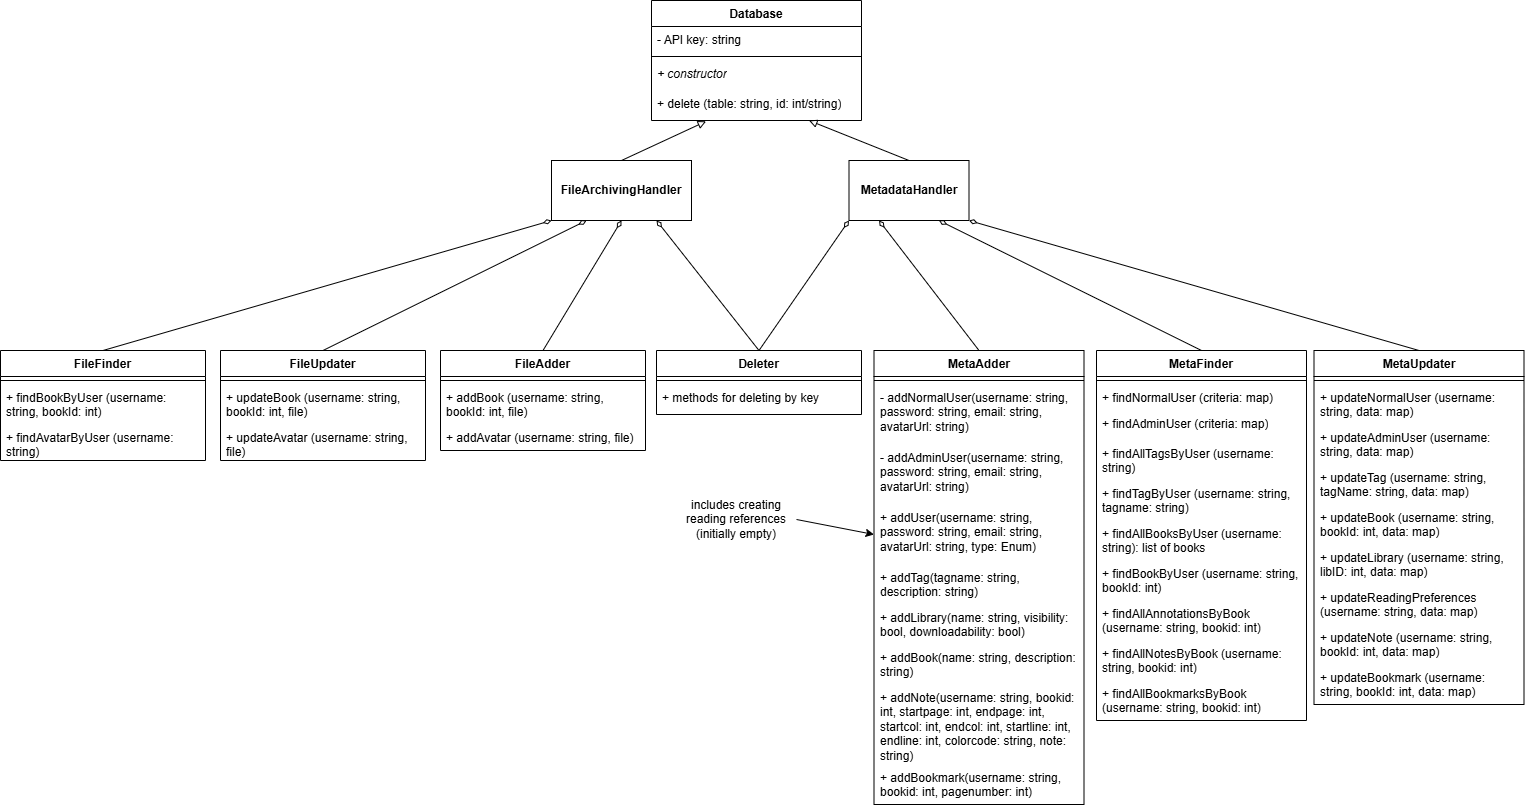

The diagram above was exported from draw.io. Its source (the exported page's mxGraphModel, read from the mxfile embedded in the PNG):
<mxGraphModel dx="3873" dy="1474" grid="1" gridSize="10" guides="1" tooltips="1" connect="1" arrows="1" fold="1" page="1" pageScale="1" pageWidth="850" pageHeight="1100" math="0" shadow="0">
  <root>
    <mxCell id="0" />
    <mxCell id="1" parent="0" />
    <mxCell id="2" value="Database" style="swimlane;fontStyle=1;align=center;verticalAlign=top;childLayout=stackLayout;horizontal=1;startSize=26;horizontalStack=0;resizeParent=1;resizeParentMax=0;resizeLast=0;collapsible=1;marginBottom=0;whiteSpace=wrap;html=1;" vertex="1" parent="1">
      <mxGeometry x="1591" y="260" width="210" height="120" as="geometry" />
    </mxCell>
    <mxCell id="3" value="- API key: string" style="text;strokeColor=none;fillColor=none;align=left;verticalAlign=top;spacingLeft=4;spacingRight=4;overflow=hidden;rotatable=0;points=[[0,0.5],[1,0.5]];portConstraint=eastwest;whiteSpace=wrap;html=1;" vertex="1" parent="2">
      <mxGeometry y="26" width="210" height="26" as="geometry" />
    </mxCell>
    <mxCell id="4" value="" style="line;strokeWidth=1;fillColor=none;align=left;verticalAlign=middle;spacingTop=-1;spacingLeft=3;spacingRight=3;rotatable=0;labelPosition=right;points=[];portConstraint=eastwest;strokeColor=inherit;" vertex="1" parent="2">
      <mxGeometry y="52" width="210" height="8" as="geometry" />
    </mxCell>
    <mxCell id="5" value="+ constructor" style="text;strokeColor=none;fillColor=none;align=left;verticalAlign=top;spacingLeft=4;spacingRight=4;overflow=hidden;rotatable=0;points=[[0,0.5],[1,0.5]];portConstraint=eastwest;whiteSpace=wrap;html=1;fontStyle=2" vertex="1" parent="2">
      <mxGeometry y="60" width="210" height="30" as="geometry" />
    </mxCell>
    <mxCell id="6" value="&lt;span style=&quot;font-style: normal;&quot;&gt;+ delete (table: string, id: int/string)&lt;/span&gt;" style="text;strokeColor=none;fillColor=none;align=left;verticalAlign=top;spacingLeft=4;spacingRight=4;overflow=hidden;rotatable=0;points=[[0,0.5],[1,0.5]];portConstraint=eastwest;whiteSpace=wrap;html=1;fontStyle=2" vertex="1" parent="2">
      <mxGeometry y="90" width="210" height="30" as="geometry" />
    </mxCell>
    <mxCell id="7" style="rounded=0;orthogonalLoop=1;jettySize=auto;html=1;exitX=1;exitY=0.5;exitDx=0;exitDy=0;entryX=0;entryY=0.5;entryDx=0;entryDy=0;" edge="1" source="8" target="13" parent="1">
      <mxGeometry relative="1" as="geometry" />
    </mxCell>
    <mxCell id="8" value="includes creating reading references (initially empty)" style="text;html=1;align=center;verticalAlign=middle;whiteSpace=wrap;rounded=0;" vertex="1" parent="1">
      <mxGeometry x="1616" y="764" width="120" height="30" as="geometry" />
    </mxCell>
    <mxCell id="9" value="MetaAdder" style="swimlane;fontStyle=1;align=center;verticalAlign=top;childLayout=stackLayout;horizontal=1;startSize=26;horizontalStack=0;resizeParent=1;resizeParentMax=0;resizeLast=0;collapsible=1;marginBottom=0;whiteSpace=wrap;html=1;" vertex="1" parent="1">
      <mxGeometry x="1813.5" y="610" width="210" height="454" as="geometry" />
    </mxCell>
    <mxCell id="10" value="" style="line;strokeWidth=1;fillColor=none;align=left;verticalAlign=middle;spacingTop=-1;spacingLeft=3;spacingRight=3;rotatable=0;labelPosition=right;points=[];portConstraint=eastwest;strokeColor=inherit;" vertex="1" parent="9">
      <mxGeometry y="26" width="210" height="8" as="geometry" />
    </mxCell>
    <mxCell id="11" value="- addNormalUser(username: string, password: string, email: string, avatarUrl: string)" style="text;strokeColor=none;fillColor=none;align=left;verticalAlign=top;spacingLeft=4;spacingRight=4;overflow=hidden;rotatable=0;points=[[0,0.5],[1,0.5]];portConstraint=eastwest;whiteSpace=wrap;html=1;" vertex="1" parent="9">
      <mxGeometry y="34" width="210" height="60" as="geometry" />
    </mxCell>
    <mxCell id="12" value="- addAdminUser(username: string, password: string, email: string, avatarUrl: string)" style="text;strokeColor=none;fillColor=none;align=left;verticalAlign=top;spacingLeft=4;spacingRight=4;overflow=hidden;rotatable=0;points=[[0,0.5],[1,0.5]];portConstraint=eastwest;whiteSpace=wrap;html=1;" vertex="1" parent="9">
      <mxGeometry y="94" width="210" height="60" as="geometry" />
    </mxCell>
    <mxCell id="13" value="+ addUser(username: string, password: string, email: string, avatarUrl: string, type: Enum)" style="text;strokeColor=none;fillColor=none;align=left;verticalAlign=top;spacingLeft=4;spacingRight=4;overflow=hidden;rotatable=0;points=[[0,0.5],[1,0.5]];portConstraint=eastwest;whiteSpace=wrap;html=1;" vertex="1" parent="9">
      <mxGeometry y="154" width="210" height="60" as="geometry" />
    </mxCell>
    <mxCell id="14" value="+ addTag(tagname: string, description: string)" style="text;strokeColor=none;fillColor=none;align=left;verticalAlign=top;spacingLeft=4;spacingRight=4;overflow=hidden;rotatable=0;points=[[0,0.5],[1,0.5]];portConstraint=eastwest;whiteSpace=wrap;html=1;" vertex="1" parent="9">
      <mxGeometry y="214" width="210" height="40" as="geometry" />
    </mxCell>
    <mxCell id="15" value="+ addLibrary(name: string, visibility: bool, downloadability: bool)" style="text;strokeColor=none;fillColor=none;align=left;verticalAlign=top;spacingLeft=4;spacingRight=4;overflow=hidden;rotatable=0;points=[[0,0.5],[1,0.5]];portConstraint=eastwest;whiteSpace=wrap;html=1;" vertex="1" parent="9">
      <mxGeometry y="254" width="210" height="40" as="geometry" />
    </mxCell>
    <mxCell id="16" value="+ addBook(name: string, description: string)" style="text;strokeColor=none;fillColor=none;align=left;verticalAlign=top;spacingLeft=4;spacingRight=4;overflow=hidden;rotatable=0;points=[[0,0.5],[1,0.5]];portConstraint=eastwest;whiteSpace=wrap;html=1;" vertex="1" parent="9">
      <mxGeometry y="294" width="210" height="40" as="geometry" />
    </mxCell>
    <mxCell id="17" value="+ addNote(username: string, bookid: int, startpage: int, endpage: int, startcol: int, endcol: int, startline: int, endline: int, colorcode: string, note: string)" style="text;strokeColor=none;fillColor=none;align=left;verticalAlign=top;spacingLeft=4;spacingRight=4;overflow=hidden;rotatable=0;points=[[0,0.5],[1,0.5]];portConstraint=eastwest;whiteSpace=wrap;html=1;" vertex="1" parent="9">
      <mxGeometry y="334" width="210" height="80" as="geometry" />
    </mxCell>
    <mxCell id="18" value="+ addBookmark(username: string, bookid: int, pagenumber: int)" style="text;strokeColor=none;fillColor=none;align=left;verticalAlign=top;spacingLeft=4;spacingRight=4;overflow=hidden;rotatable=0;points=[[0,0.5],[1,0.5]];portConstraint=eastwest;whiteSpace=wrap;html=1;" vertex="1" parent="9">
      <mxGeometry y="414" width="210" height="40" as="geometry" />
    </mxCell>
    <mxCell id="19" value="MetaFinder" style="swimlane;fontStyle=1;align=center;verticalAlign=top;childLayout=stackLayout;horizontal=1;startSize=26;horizontalStack=0;resizeParent=1;resizeParentMax=0;resizeLast=0;collapsible=1;marginBottom=0;whiteSpace=wrap;html=1;" vertex="1" parent="1">
      <mxGeometry x="2036" y="610" width="210" height="370" as="geometry" />
    </mxCell>
    <mxCell id="20" value="" style="line;strokeWidth=1;fillColor=none;align=left;verticalAlign=middle;spacingTop=-1;spacingLeft=3;spacingRight=3;rotatable=0;labelPosition=right;points=[];portConstraint=eastwest;strokeColor=inherit;" vertex="1" parent="19">
      <mxGeometry y="26" width="210" height="8" as="geometry" />
    </mxCell>
    <mxCell id="21" value="+ findNormalUser (criteria: map)" style="text;strokeColor=none;fillColor=none;align=left;verticalAlign=top;spacingLeft=4;spacingRight=4;overflow=hidden;rotatable=0;points=[[0,0.5],[1,0.5]];portConstraint=eastwest;whiteSpace=wrap;html=1;" vertex="1" parent="19">
      <mxGeometry y="34" width="210" height="26" as="geometry" />
    </mxCell>
    <mxCell id="22" value="+ findAdminUser (criteria: map)" style="text;strokeColor=none;fillColor=none;align=left;verticalAlign=top;spacingLeft=4;spacingRight=4;overflow=hidden;rotatable=0;points=[[0,0.5],[1,0.5]];portConstraint=eastwest;whiteSpace=wrap;html=1;" vertex="1" parent="19">
      <mxGeometry y="60" width="210" height="30" as="geometry" />
    </mxCell>
    <mxCell id="23" value="+ findAllTagsByUser (username: string)" style="text;strokeColor=none;fillColor=none;align=left;verticalAlign=top;spacingLeft=4;spacingRight=4;overflow=hidden;rotatable=0;points=[[0,0.5],[1,0.5]];portConstraint=eastwest;whiteSpace=wrap;html=1;" vertex="1" parent="19">
      <mxGeometry y="90" width="210" height="40" as="geometry" />
    </mxCell>
    <mxCell id="24" value="+ findTagByUser (username: string, tagname: string)" style="text;strokeColor=none;fillColor=none;align=left;verticalAlign=top;spacingLeft=4;spacingRight=4;overflow=hidden;rotatable=0;points=[[0,0.5],[1,0.5]];portConstraint=eastwest;whiteSpace=wrap;html=1;" vertex="1" parent="19">
      <mxGeometry y="130" width="210" height="40" as="geometry" />
    </mxCell>
    <mxCell id="25" value="+ findAllBooksByUser (username: string): list of books" style="text;strokeColor=none;fillColor=none;align=left;verticalAlign=top;spacingLeft=4;spacingRight=4;overflow=hidden;rotatable=0;points=[[0,0.5],[1,0.5]];portConstraint=eastwest;whiteSpace=wrap;html=1;" vertex="1" parent="19">
      <mxGeometry y="170" width="210" height="40" as="geometry" />
    </mxCell>
    <mxCell id="26" value="+ findBookByUser (username: string, bookId: int)" style="text;strokeColor=none;fillColor=none;align=left;verticalAlign=top;spacingLeft=4;spacingRight=4;overflow=hidden;rotatable=0;points=[[0,0.5],[1,0.5]];portConstraint=eastwest;whiteSpace=wrap;html=1;" vertex="1" parent="19">
      <mxGeometry y="210" width="210" height="40" as="geometry" />
    </mxCell>
    <mxCell id="27" value="+ findAllAnnotationsByBook (username: string, bookid: int)" style="text;strokeColor=none;fillColor=none;align=left;verticalAlign=top;spacingLeft=4;spacingRight=4;overflow=hidden;rotatable=0;points=[[0,0.5],[1,0.5]];portConstraint=eastwest;whiteSpace=wrap;html=1;" vertex="1" parent="19">
      <mxGeometry y="250" width="210" height="40" as="geometry" />
    </mxCell>
    <mxCell id="28" value="+ findAllNotesByBook (username: string, bookid: int)" style="text;strokeColor=none;fillColor=none;align=left;verticalAlign=top;spacingLeft=4;spacingRight=4;overflow=hidden;rotatable=0;points=[[0,0.5],[1,0.5]];portConstraint=eastwest;whiteSpace=wrap;html=1;" vertex="1" parent="19">
      <mxGeometry y="290" width="210" height="40" as="geometry" />
    </mxCell>
    <mxCell id="29" value="+ findAllBookmarksByBook (username: string, bookid: int)" style="text;strokeColor=none;fillColor=none;align=left;verticalAlign=top;spacingLeft=4;spacingRight=4;overflow=hidden;rotatable=0;points=[[0,0.5],[1,0.5]];portConstraint=eastwest;whiteSpace=wrap;html=1;" vertex="1" parent="19">
      <mxGeometry y="330" width="210" height="40" as="geometry" />
    </mxCell>
    <mxCell id="30" style="rounded=0;orthogonalLoop=1;jettySize=auto;html=1;exitX=0.5;exitY=0;exitDx=0;exitDy=0;endArrow=diamondThin;endFill=0;entryX=0;entryY=1;entryDx=0;entryDy=0;" edge="1" source="31" target="48" parent="1">
      <mxGeometry relative="1" as="geometry">
        <mxPoint x="1561" y="560" as="targetPoint" />
      </mxGeometry>
    </mxCell>
    <mxCell id="31" value="Deleter" style="swimlane;fontStyle=1;align=center;verticalAlign=top;childLayout=stackLayout;horizontal=1;startSize=26;horizontalStack=0;resizeParent=1;resizeParentMax=0;resizeLast=0;collapsible=1;marginBottom=0;whiteSpace=wrap;html=1;" vertex="1" parent="1">
      <mxGeometry x="1596" y="610" width="205" height="64" as="geometry" />
    </mxCell>
    <mxCell id="32" value="" style="line;strokeWidth=1;fillColor=none;align=left;verticalAlign=middle;spacingTop=-1;spacingLeft=3;spacingRight=3;rotatable=0;labelPosition=right;points=[];portConstraint=eastwest;strokeColor=inherit;" vertex="1" parent="31">
      <mxGeometry y="26" width="205" height="8" as="geometry" />
    </mxCell>
    <mxCell id="33" value="+ methods for deleting by key" style="text;strokeColor=none;fillColor=none;align=left;verticalAlign=top;spacingLeft=4;spacingRight=4;overflow=hidden;rotatable=0;points=[[0,0.5],[1,0.5]];portConstraint=eastwest;whiteSpace=wrap;html=1;" vertex="1" parent="31">
      <mxGeometry y="34" width="205" height="30" as="geometry" />
    </mxCell>
    <mxCell id="34" style="rounded=0;orthogonalLoop=1;jettySize=auto;html=1;exitX=0.5;exitY=0;exitDx=0;exitDy=0;endArrow=diamondThin;endFill=0;entryX=0.25;entryY=1;entryDx=0;entryDy=0;" edge="1" source="9" target="48" parent="1">
      <mxGeometry relative="1" as="geometry">
        <mxPoint x="1651" y="570" as="targetPoint" />
        <mxPoint x="1336.5" y="700" as="sourcePoint" />
      </mxGeometry>
    </mxCell>
    <mxCell id="35" style="rounded=0;orthogonalLoop=1;jettySize=auto;html=1;exitX=0.5;exitY=0;exitDx=0;exitDy=0;endArrow=diamondThin;endFill=0;entryX=0.75;entryY=1;entryDx=0;entryDy=0;" edge="1" source="19" target="48" parent="1">
      <mxGeometry relative="1" as="geometry">
        <mxPoint x="1751" y="570" as="targetPoint" />
        <mxPoint x="1573.5" y="700" as="sourcePoint" />
      </mxGeometry>
    </mxCell>
    <mxCell id="36" value="MetaUpdater" style="swimlane;fontStyle=1;align=center;verticalAlign=top;childLayout=stackLayout;horizontal=1;startSize=26;horizontalStack=0;resizeParent=1;resizeParentMax=0;resizeLast=0;collapsible=1;marginBottom=0;whiteSpace=wrap;html=1;" vertex="1" parent="1">
      <mxGeometry x="2253.5" y="610" width="210" height="354" as="geometry" />
    </mxCell>
    <mxCell id="37" value="" style="line;strokeWidth=1;fillColor=none;align=left;verticalAlign=middle;spacingTop=-1;spacingLeft=3;spacingRight=3;rotatable=0;labelPosition=right;points=[];portConstraint=eastwest;strokeColor=inherit;" vertex="1" parent="36">
      <mxGeometry y="26" width="210" height="8" as="geometry" />
    </mxCell>
    <mxCell id="38" value="+ updateNormalUser (username: string, data: map)" style="text;strokeColor=none;fillColor=none;align=left;verticalAlign=top;spacingLeft=4;spacingRight=4;overflow=hidden;rotatable=0;points=[[0,0.5],[1,0.5]];portConstraint=eastwest;whiteSpace=wrap;html=1;" vertex="1" parent="36">
      <mxGeometry y="34" width="210" height="40" as="geometry" />
    </mxCell>
    <mxCell id="39" value="+ updateAdminUser (username: string, data: map)" style="text;strokeColor=none;fillColor=none;align=left;verticalAlign=top;spacingLeft=4;spacingRight=4;overflow=hidden;rotatable=0;points=[[0,0.5],[1,0.5]];portConstraint=eastwest;whiteSpace=wrap;html=1;" vertex="1" parent="36">
      <mxGeometry y="74" width="210" height="40" as="geometry" />
    </mxCell>
    <mxCell id="40" value="+ updateTag (username: string, tagName: string, data: map)" style="text;strokeColor=none;fillColor=none;align=left;verticalAlign=top;spacingLeft=4;spacingRight=4;overflow=hidden;rotatable=0;points=[[0,0.5],[1,0.5]];portConstraint=eastwest;whiteSpace=wrap;html=1;" vertex="1" parent="36">
      <mxGeometry y="114" width="210" height="40" as="geometry" />
    </mxCell>
    <mxCell id="41" value="+ updateBook (username: string, bookId: int, data: map)" style="text;strokeColor=none;fillColor=none;align=left;verticalAlign=top;spacingLeft=4;spacingRight=4;overflow=hidden;rotatable=0;points=[[0,0.5],[1,0.5]];portConstraint=eastwest;whiteSpace=wrap;html=1;" vertex="1" parent="36">
      <mxGeometry y="154" width="210" height="40" as="geometry" />
    </mxCell>
    <mxCell id="42" value="+ updateLibrary (username: string, libID: int, data: map)" style="text;strokeColor=none;fillColor=none;align=left;verticalAlign=top;spacingLeft=4;spacingRight=4;overflow=hidden;rotatable=0;points=[[0,0.5],[1,0.5]];portConstraint=eastwest;whiteSpace=wrap;html=1;" vertex="1" parent="36">
      <mxGeometry y="194" width="210" height="40" as="geometry" />
    </mxCell>
    <mxCell id="43" value="+ updateReadingPreferences (username: string, data: map)" style="text;strokeColor=none;fillColor=none;align=left;verticalAlign=top;spacingLeft=4;spacingRight=4;overflow=hidden;rotatable=0;points=[[0,0.5],[1,0.5]];portConstraint=eastwest;whiteSpace=wrap;html=1;" vertex="1" parent="36">
      <mxGeometry y="234" width="210" height="40" as="geometry" />
    </mxCell>
    <mxCell id="44" value="+ updateNote (username: string, bookId: int, data: map)" style="text;strokeColor=none;fillColor=none;align=left;verticalAlign=top;spacingLeft=4;spacingRight=4;overflow=hidden;rotatable=0;points=[[0,0.5],[1,0.5]];portConstraint=eastwest;whiteSpace=wrap;html=1;" vertex="1" parent="36">
      <mxGeometry y="274" width="210" height="40" as="geometry" />
    </mxCell>
    <mxCell id="45" value="+ updateBookmark (username: string, bookId: int, data: map)" style="text;strokeColor=none;fillColor=none;align=left;verticalAlign=top;spacingLeft=4;spacingRight=4;overflow=hidden;rotatable=0;points=[[0,0.5],[1,0.5]];portConstraint=eastwest;whiteSpace=wrap;html=1;" vertex="1" parent="36">
      <mxGeometry y="314" width="210" height="40" as="geometry" />
    </mxCell>
    <mxCell id="46" style="rounded=0;orthogonalLoop=1;jettySize=auto;html=1;exitX=0.5;exitY=0;exitDx=0;exitDy=0;endArrow=diamondThin;endFill=0;entryX=1;entryY=1;entryDx=0;entryDy=0;" edge="1" source="36" target="48" parent="1">
      <mxGeometry relative="1" as="geometry">
        <mxPoint x="1851" y="570" as="targetPoint" />
        <mxPoint x="1814" y="700" as="sourcePoint" />
      </mxGeometry>
    </mxCell>
    <mxCell id="47" style="rounded=0;orthogonalLoop=1;jettySize=auto;html=1;exitX=0.5;exitY=0;exitDx=0;exitDy=0;entryX=0.75;entryY=1;entryDx=0;entryDy=0;endArrow=block;endFill=0;" edge="1" source="48" target="2" parent="1">
      <mxGeometry relative="1" as="geometry" />
    </mxCell>
    <mxCell id="48" value="&lt;b&gt;MetadataHandler&lt;/b&gt;" style="rounded=0;whiteSpace=wrap;html=1;" vertex="1" parent="1">
      <mxGeometry x="1788.5" y="420" width="120" height="60" as="geometry" />
    </mxCell>
    <mxCell id="49" style="rounded=0;orthogonalLoop=1;jettySize=auto;html=1;exitX=0.5;exitY=0;exitDx=0;exitDy=0;entryX=0.26;entryY=1.027;entryDx=0;entryDy=0;entryPerimeter=0;endArrow=block;endFill=0;" edge="1" source="50" target="6" parent="1">
      <mxGeometry relative="1" as="geometry">
        <mxPoint x="1641" y="390" as="targetPoint" />
      </mxGeometry>
    </mxCell>
    <mxCell id="50" value="&lt;b&gt;FileArchivingHandler&lt;/b&gt;" style="rounded=0;whiteSpace=wrap;html=1;" vertex="1" parent="1">
      <mxGeometry x="1491" y="420" width="140" height="60" as="geometry" />
    </mxCell>
    <mxCell id="51" style="rounded=0;orthogonalLoop=1;jettySize=auto;html=1;exitX=0.5;exitY=0;exitDx=0;exitDy=0;endArrow=diamondThin;endFill=0;entryX=0.75;entryY=1;entryDx=0;entryDy=0;" edge="1" source="31" target="50" parent="1">
      <mxGeometry relative="1" as="geometry">
        <mxPoint x="1799" y="490" as="targetPoint" />
        <mxPoint x="1624" y="620" as="sourcePoint" />
      </mxGeometry>
    </mxCell>
    <mxCell id="52" value="FileAdder" style="swimlane;fontStyle=1;align=center;verticalAlign=top;childLayout=stackLayout;horizontal=1;startSize=26;horizontalStack=0;resizeParent=1;resizeParentMax=0;resizeLast=0;collapsible=1;marginBottom=0;whiteSpace=wrap;html=1;" vertex="1" parent="1">
      <mxGeometry x="1380" y="610" width="205" height="100" as="geometry" />
    </mxCell>
    <mxCell id="53" value="" style="line;strokeWidth=1;fillColor=none;align=left;verticalAlign=middle;spacingTop=-1;spacingLeft=3;spacingRight=3;rotatable=0;labelPosition=right;points=[];portConstraint=eastwest;strokeColor=inherit;" vertex="1" parent="52">
      <mxGeometry y="26" width="205" height="8" as="geometry" />
    </mxCell>
    <mxCell id="54" value="+ addBook (username: string, bookId: int, file)" style="text;strokeColor=none;fillColor=none;align=left;verticalAlign=top;spacingLeft=4;spacingRight=4;overflow=hidden;rotatable=0;points=[[0,0.5],[1,0.5]];portConstraint=eastwest;whiteSpace=wrap;html=1;" vertex="1" parent="52">
      <mxGeometry y="34" width="205" height="40" as="geometry" />
    </mxCell>
    <mxCell id="55" value="+ addAvatar (username: string, file)" style="text;strokeColor=none;fillColor=none;align=left;verticalAlign=top;spacingLeft=4;spacingRight=4;overflow=hidden;rotatable=0;points=[[0,0.5],[1,0.5]];portConstraint=eastwest;whiteSpace=wrap;html=1;" vertex="1" parent="52">
      <mxGeometry y="74" width="205" height="26" as="geometry" />
    </mxCell>
    <mxCell id="56" value="FileUpdater" style="swimlane;fontStyle=1;align=center;verticalAlign=top;childLayout=stackLayout;horizontal=1;startSize=26;horizontalStack=0;resizeParent=1;resizeParentMax=0;resizeLast=0;collapsible=1;marginBottom=0;whiteSpace=wrap;html=1;" vertex="1" parent="1">
      <mxGeometry x="1160" y="610" width="205" height="110" as="geometry" />
    </mxCell>
    <mxCell id="57" value="" style="line;strokeWidth=1;fillColor=none;align=left;verticalAlign=middle;spacingTop=-1;spacingLeft=3;spacingRight=3;rotatable=0;labelPosition=right;points=[];portConstraint=eastwest;strokeColor=inherit;" vertex="1" parent="56">
      <mxGeometry y="26" width="205" height="8" as="geometry" />
    </mxCell>
    <mxCell id="58" value="+ updateBook (username: string, bookId: int, file)" style="text;strokeColor=none;fillColor=none;align=left;verticalAlign=top;spacingLeft=4;spacingRight=4;overflow=hidden;rotatable=0;points=[[0,0.5],[1,0.5]];portConstraint=eastwest;whiteSpace=wrap;html=1;" vertex="1" parent="56">
      <mxGeometry y="34" width="205" height="40" as="geometry" />
    </mxCell>
    <mxCell id="59" value="+ updateAvatar (username: string, file)" style="text;strokeColor=none;fillColor=none;align=left;verticalAlign=top;spacingLeft=4;spacingRight=4;overflow=hidden;rotatable=0;points=[[0,0.5],[1,0.5]];portConstraint=eastwest;whiteSpace=wrap;html=1;" vertex="1" parent="56">
      <mxGeometry y="74" width="205" height="36" as="geometry" />
    </mxCell>
    <mxCell id="60" value="FileFinder" style="swimlane;fontStyle=1;align=center;verticalAlign=top;childLayout=stackLayout;horizontal=1;startSize=26;horizontalStack=0;resizeParent=1;resizeParentMax=0;resizeLast=0;collapsible=1;marginBottom=0;whiteSpace=wrap;html=1;" vertex="1" parent="1">
      <mxGeometry x="940" y="610" width="205" height="110" as="geometry" />
    </mxCell>
    <mxCell id="61" value="" style="line;strokeWidth=1;fillColor=none;align=left;verticalAlign=middle;spacingTop=-1;spacingLeft=3;spacingRight=3;rotatable=0;labelPosition=right;points=[];portConstraint=eastwest;strokeColor=inherit;" vertex="1" parent="60">
      <mxGeometry y="26" width="205" height="8" as="geometry" />
    </mxCell>
    <mxCell id="62" value="+ findBookByUser (username: string, bookId: int)" style="text;strokeColor=none;fillColor=none;align=left;verticalAlign=top;spacingLeft=4;spacingRight=4;overflow=hidden;rotatable=0;points=[[0,0.5],[1,0.5]];portConstraint=eastwest;whiteSpace=wrap;html=1;" vertex="1" parent="60">
      <mxGeometry y="34" width="205" height="40" as="geometry" />
    </mxCell>
    <mxCell id="63" value="+ findAvatarByUser (username: string)" style="text;strokeColor=none;fillColor=none;align=left;verticalAlign=top;spacingLeft=4;spacingRight=4;overflow=hidden;rotatable=0;points=[[0,0.5],[1,0.5]];portConstraint=eastwest;whiteSpace=wrap;html=1;" vertex="1" parent="60">
      <mxGeometry y="74" width="205" height="36" as="geometry" />
    </mxCell>
    <mxCell id="64" style="rounded=0;orthogonalLoop=1;jettySize=auto;html=1;exitX=0.5;exitY=0;exitDx=0;exitDy=0;endArrow=diamondThin;endFill=0;entryX=0.5;entryY=1;entryDx=0;entryDy=0;" edge="1" source="52" target="50" parent="1">
      <mxGeometry relative="1" as="geometry">
        <mxPoint x="1571" y="490" as="targetPoint" />
        <mxPoint x="1709" y="620" as="sourcePoint" />
      </mxGeometry>
    </mxCell>
    <mxCell id="65" style="rounded=0;orthogonalLoop=1;jettySize=auto;html=1;exitX=0.5;exitY=0;exitDx=0;exitDy=0;endArrow=diamondThin;endFill=0;entryX=0.25;entryY=1;entryDx=0;entryDy=0;" edge="1" source="56" target="50" parent="1">
      <mxGeometry relative="1" as="geometry">
        <mxPoint x="1571" y="490" as="targetPoint" />
        <mxPoint x="1493" y="620" as="sourcePoint" />
      </mxGeometry>
    </mxCell>
    <mxCell id="66" style="rounded=0;orthogonalLoop=1;jettySize=auto;html=1;exitX=0.5;exitY=0;exitDx=0;exitDy=0;endArrow=diamondThin;endFill=0;entryX=0;entryY=1;entryDx=0;entryDy=0;" edge="1" source="60" target="50" parent="1">
      <mxGeometry relative="1" as="geometry">
        <mxPoint x="1536" y="490" as="targetPoint" />
        <mxPoint x="1273" y="620" as="sourcePoint" />
      </mxGeometry>
    </mxCell>
  </root>
</mxGraphModel>